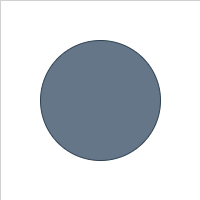

The diagram above was exported from draw.io. Its source (the exported page's mxGraphModel, read from the mxfile embedded in the PNG):
<mxGraphModel dx="627" dy="585" grid="1" gridSize="10" guides="1" tooltips="1" connect="1" arrows="1" fold="1" page="1" pageScale="1" pageWidth="850" pageHeight="1100" math="0" shadow="0">
  <root>
    <mxCell id="0" />
    <mxCell id="1" parent="0" />
    <mxCell id="2" value="" style="whiteSpace=wrap;html=1;aspect=fixed;strokeWidth=0;fillColor=none;" vertex="1" parent="1">
      <mxGeometry x="120" y="640" width="200" height="200" as="geometry" />
    </mxCell>
    <mxCell id="3" value="" style="ellipse;whiteSpace=wrap;html=1;aspect=fixed;fillColor=#647687;fontColor=#ffffff;strokeColor=#314354;" vertex="1" parent="1">
      <mxGeometry x="160" y="680" width="120" height="120" as="geometry" />
    </mxCell>
  </root>
</mxGraphModel>